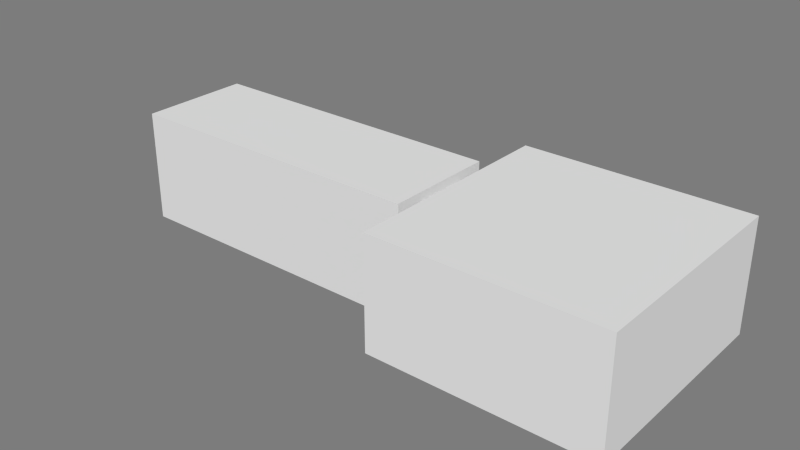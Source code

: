 # Source: LeverRoute.blend  (saved by Blender 2.71.0; exported with 4.5.12 LTS)
import bpy
from mathutils import Matrix  # noqa: F401  (used for matrix-valued properties, if any)

bpy.ops.wm.read_factory_settings(use_empty=True)
scene = bpy.context.scene
scene.name = 'Scene'

# ---- collections
col_collection_10 = bpy.data.collections.new('Collection 10'); scene.collection.children.link(col_collection_10)

# ---- materials (node trees are filled in below, after node groups)
mat_room = bpy.data.materials.new('Room')
mat_room.alpha_threshold = 0.0
mat_room.use_transparent_shadow = False
mat_room.diffuse_color = (0.7874, 0.7874, 0.7874, 1.0)
mat_room.roughness = 0.5
mat_room.specular_intensity = 0.0
mat_room.line_color = (0.0, 0.0, 0.0, 1.0)

# ---- material node trees

# ---- world
world_world = bpy.data.worlds.new('World'); scene.world = world_world
world_world.color = (0.2016, 0.2016, 0.2016)
world_world.use_sun_shadow = False
world_world.sun_shadow_jitter_overblur = 0.0
world_world.cycles.sampling_method = 'MANUAL'
world_world.cycles.sample_map_resolution = 256

# ---- meshes
me_leverroom = bpy.data.meshes.new('LeverRoom')
me_leverroom.from_pydata([(-1.0, -1.0, 0.0), (-1.0, 1.0, 0.0), (-1.0, -1.0, 1.0), (-1.0, 1.0, 1.0), (0.0, 1.0, 1.0), (0.0, -1.0, 1.0), (0.0, 1.0, 0.0), (0.0, -1.0, 0.0), (-1.0, 0.25, 0.0), (-1.0, -0.25, 0.0), (-1.0, 0.25, 0.9), (-1.0, -0.25, 0.9)], [(9, 8)], [(3, 1, 6, 4), (2, 3, 4, 5), (1, 0, 7, 6), (9, 11, 2, 0), (0, 2, 5, 7), (7, 5, 4, 6), (3, 2, 11, 10), (3, 10, 8, 1)])
me_leverroom.materials.append(mat_room)
me_leverroom.use_remesh_preserve_volume = False
me_leverroom.use_remesh_preserve_attributes = False
me_leverroom.use_mirror_vertex_groups = False
me_leverroom.update()
me_puzzleleverc = bpy.data.meshes.new('PuzzleLeverC')
me_puzzleleverc.from_pydata([(-0.9333, -1.0, 0.0), (0.9333, -1.0, 0.0), (-0.9333, 1.0, 0.0), (0.9333, 1.0, 0.0), (-0.9333, -1.0, 1.0), (0.9333, -1.0, 1.0), (-0.9333, 1.0, 1.0), (0.9333, 1.0, 1.0), (0.9333, -0.5, 0.0), (0.9333, 0.5, 0.0), (0.9333, -0.5, 0.9), (0.9333, 0.5, 0.9), (1.0, -0.5, -5.96e-08), (1.0, 0.5, -5.96e-08), (1.0, -0.5, 0.9), (1.0, 0.5, 0.9), (-0.9333, 0.5, 0.0), (-0.9333, -0.5, 0.0), (-0.9333, 0.5, 0.9), (-0.9333, -0.5, 0.9), (-1.0, 0.5, 2.98e-08), (-1.0, -0.5, 2.98e-08), (-1.0, 0.5, 0.9), (-1.0, -0.5, 0.9)], [], [(0, 1, 8, 9, 3, 2, 16, 17), (3, 7, 6, 2), (11, 15, 14, 10), (0, 4, 5, 1), (16, 2, 6, 18), (9, 13, 15, 11), (10, 14, 12, 8), (1, 5, 10, 8), (12, 13, 9, 8), (5, 7, 11, 10), (9, 11, 7, 3), (18, 19, 23, 22), (16, 18, 22, 20), (19, 17, 21, 23), (6, 4, 19, 18), (0, 17, 19, 4), (17, 16, 20, 21), (7, 5, 4, 6)])
me_puzzleleverc.materials.append(mat_room)
me_puzzleleverc.use_remesh_preserve_volume = False
me_puzzleleverc.use_remesh_preserve_attributes = False
me_puzzleleverc.use_mirror_vertex_groups = False
me_puzzleleverc.update()

# ---- objects
ob_leverroom = bpy.data.objects.new('LeverRoom', me_leverroom)
ob_puzzleleverc = bpy.data.objects.new('PuzzleLeverC', me_puzzleleverc)

# ---- transforms, parenting, visibility, modifiers, constraints
ob_leverroom.location = (7.2e-14, -4.768e-07, 0.0)
ob_leverroom.scale = (2.0, 1.0, 1.0)
ob_leverroom.lineart.crease_threshold = 0.0
ob_puzzleleverc.location = (-3.5, -5.285e-07, 0.0)
ob_puzzleleverc.rotation_euler = (0.0, -0.0, -3.142)
ob_puzzleleverc.scale = (1.5, 0.5, 1.0)
ob_puzzleleverc.lineart.crease_threshold = 0.0

# ---- collection membership
col_collection_10.objects.link(ob_leverroom)
col_collection_10.objects.link(ob_puzzleleverc)

# ---- scene / render settings (as saved in the file)
scene.frame_start = 1; scene.frame_end = 250; scene.frame_set(1)
scene.render.engine = 'BLENDER_EEVEE_NEXT'
scene.render.image_settings.color_mode = 'RGB'
scene.render.image_settings.compression = 90
scene.render.resolution_percentage = 50
scene.render.dither_intensity = 0.0
scene.render.bake_margin = 2
scene.cycles.use_denoising = False
scene.cycles.samples = 10
scene.cycles.sampling_pattern = 'TABULATED_SOBOL'
scene.cycles.light_sampling_threshold = 0.0
scene.cycles.use_adaptive_sampling = False
scene.cycles.use_light_tree = False
scene.cycles.blur_glossy = 0.0
scene.cycles.volume_bounces = 1
scene.cycles.pixel_filter_type = 'GAUSSIAN'
scene.cycles.sample_clamp_indirect = 0.0
scene.view_settings.view_transform = 'Standard'
bpy.context.view_layer.update()

# ---- added for rendering (the .blend has no active camera and no usable light): camera, sun
cam_auto = bpy.data.cameras.new('AutoCamera')
cam_auto.lens = 50.0
cam_auto.sensor_width = 36.0
cam_auto.clip_end = 1000.0
ob_auto_camera = bpy.data.objects.new('AutoCamera', cam_auto)
scene.collection.objects.link(ob_auto_camera)
ob_auto_camera.location = (2.56766, -6.0812, 4.55413)
ob_auto_camera.rotation_euler = (1.09748, -7.21219e-08, 0.694738)
scene.camera = ob_auto_camera
light_auto_sun = bpy.data.lights.new('AutoSun', 'SUN')
light_auto_sun.energy = 3.0
light_auto_sun.angle = 0.0523599
ob_auto_sun = bpy.data.objects.new('AutoSun', light_auto_sun)
scene.collection.objects.link(ob_auto_sun)
ob_auto_sun.rotation_euler = (0.872665, 0.174533, 0.523599)
bpy.context.view_layer.update()
